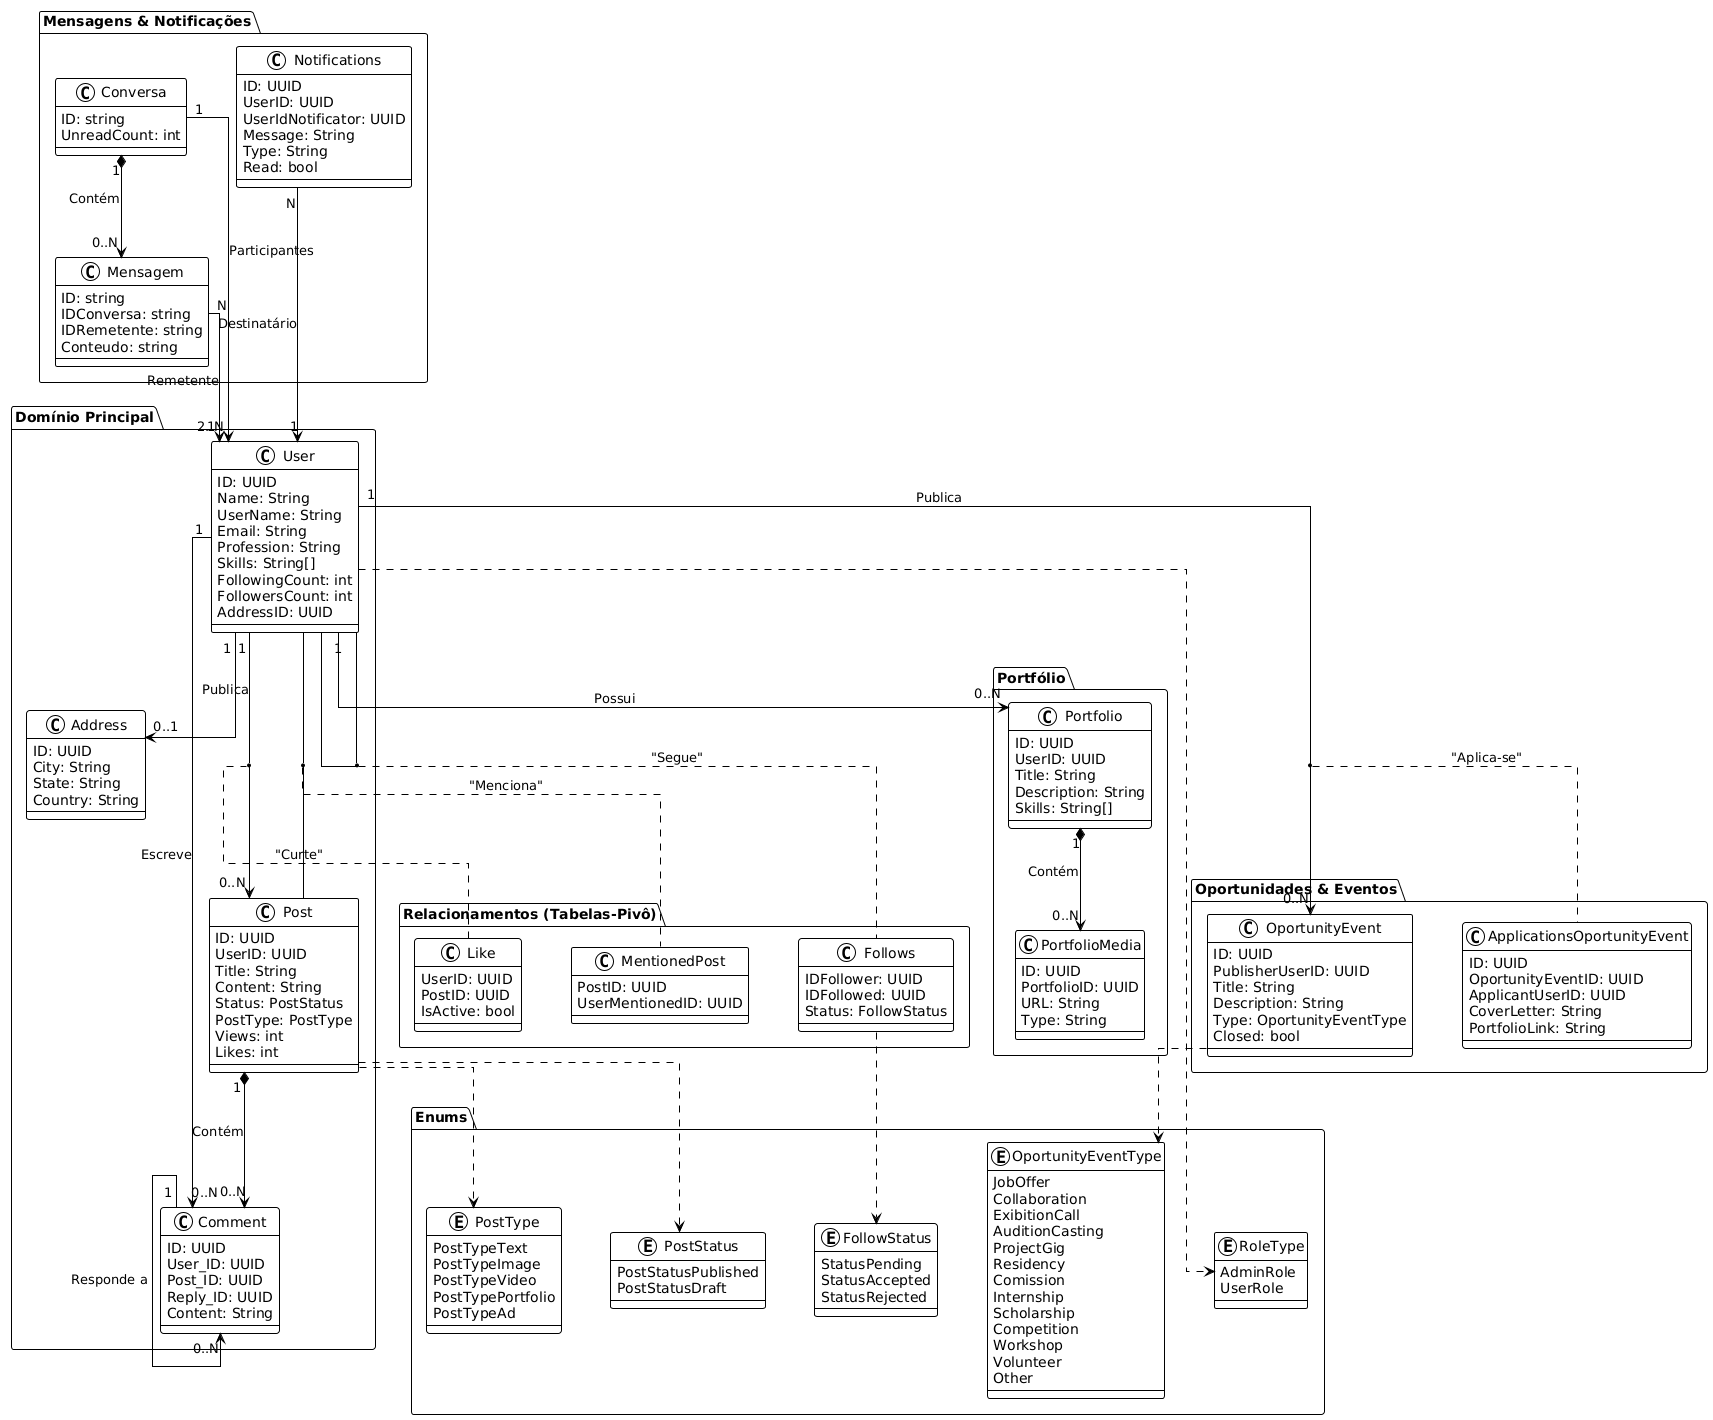

The diagram above was rendered by PlantUML. Its source (embedded in the PNG):
@startuml
!theme plain
skinparam classAttributeIconSize 0
skinparam linetype ortho

' --- Diretivas de Layout ---
' Aumentando o espaçamento para evitar sobreposição
skinparam nodesep 50
skinparam ranksep 70

' --- Pacote 1: Domínio Principal ---
package "Domínio Principal" {
    class User {
        ID: UUID
        Name: String
        UserName: String
        Email: String
        Profession: String
        Skills: String[]
        FollowingCount: int
        FollowersCount: int
        AddressID: UUID
    }

    class Post {
        ID: UUID
        UserID: UUID
        Title: String
        Content: String
        Status: PostStatus
        PostType: PostType
        Views: int
        Likes: int
    }

    class Comment {
        ID: UUID
        User_ID: UUID
        Post_ID: UUID
        Reply_ID: UUID
        Content: String
    }
    
    class Address {
        ID: UUID
        City: String
        State: String
        Country: String
    }
}

' --- Pacote 2: Portfólio ---
package "Portfólio" {
    class Portfolio {
        ID: UUID
        UserID: UUID
        Title: String
        Description: String
        Skills: String[]
    }

    class PortfolioMedia {
        ID: UUID
        PortfolioID: UUID
        URL: String
        Type: String
    }
}

' --- Pacote 3: Oportunidades ---
package "Oportunidades & Eventos" {
    class OportunityEvent {
        ID: UUID
        PublisherUserID: UUID
        Title: String
        Description: String
        Type: OportunityEventType
        Closed: bool
    }

    class ApplicationsOportunityEvent {
        ID: UUID
        OportunityEventID: UUID
        ApplicantUserID: UUID
        CoverLetter: String
        PortfolioLink: String
    }
}

' --- Pacote 4: Relacionamentos (Associação) ---
package "Relacionamentos (Tabelas-Pivô)" {
    class Follows {
        IDFollower: UUID
        IDFollowed: UUID
        Status: FollowStatus
    }

    class Like {
        UserID: UUID
        PostID: UUID
        IsActive: bool
    }

    class MentionedPost {
        PostID: UUID
        UserMentionedID: UUID
    }
}

' --- Pacote 5: Mensagens & Notificações ---
package "Mensagens & Notificações" {
    class Conversa {
        ID: string
        UnreadCount: int
    }

    class Mensagem {
        ID: string
        IDConversa: string
        IDRemetente: string
        Conteudo: string
    }

    class Notifications {
        ID: UUID
        UserID: UUID
        UserIdNotificator: UUID
        Message: String
        Type: String
        Read: bool
    }
}

' --- Pacote 6: Enums (Com Valores) ---
package "Enums" {
    enum RoleType {
        AdminRole
        UserRole
    }
    
    enum PostType {
        PostTypeText
        PostTypeImage
        PostTypeVideo
        PostTypePortfolio
        PostTypeAd
    }
    
    enum PostStatus {
        PostStatusPublished
        PostStatusDraft
    }
    
    enum FollowStatus {
        StatusPending
        StatusAccepted
        StatusRejected
    }
    
    enum OportunityEventType {
        JobOffer
        Collaboration
        ExibitionCall
        AuditionCasting
        ProjectGig
        Residency
        Comission
        Internship
        Scholarship
        Competition
        Workshop
        Volunteer
        Other
    }
}


' --- RELACIONAMENTOS ---

' Relações do Pacote Principal (setas -> forçam a direção do layout)
User "1" --> "0..1" Address
User "1" --> "0..N" Post : "Publica"
User "1" --> "0..N" Comment : "Escreve"
Post "1" *--> "0..N" Comment : "Contém"
Comment "1" --> "0..N" Comment : "Responde a"

' Relações de Portfólio
User "1" --> "0..N" Portfolio : "Possui"
Portfolio "1" *--> "0..N" PortfolioMedia : "Contém"

' Relações de Oportunidades
User "1" --> "0..N" OportunityEvent : "Publica"
' A classe de Aplicação conecta User e Oportunidade
(User, OportunityEvent) .. ApplicationsOportunityEvent : "Aplica-se"

' Relações do Pacote de Mensagens
Conversa "1" *--> "0..N" Mensagem : "Contém"
Conversa "1" --> "2..N" User : "Participantes"
Mensagem "N" --> "1" User : "Remetente"
Notifications "N" --> "1" User : "Destinatário"

' Relações das Classes de Associação (Pivôs)
(User, User) .. Follows : "Segue"
(User, Post) .. Like : "Curte"
(User, Post) .. MentionedPost : "Menciona"

' Relações com Enums (linhas pontilhadas ..>)
User ..> RoleType
Post ..> PostType
Post ..> PostStatus
Follows ..> FollowStatus
OportunityEvent ..> OportunityEventType
@enduml